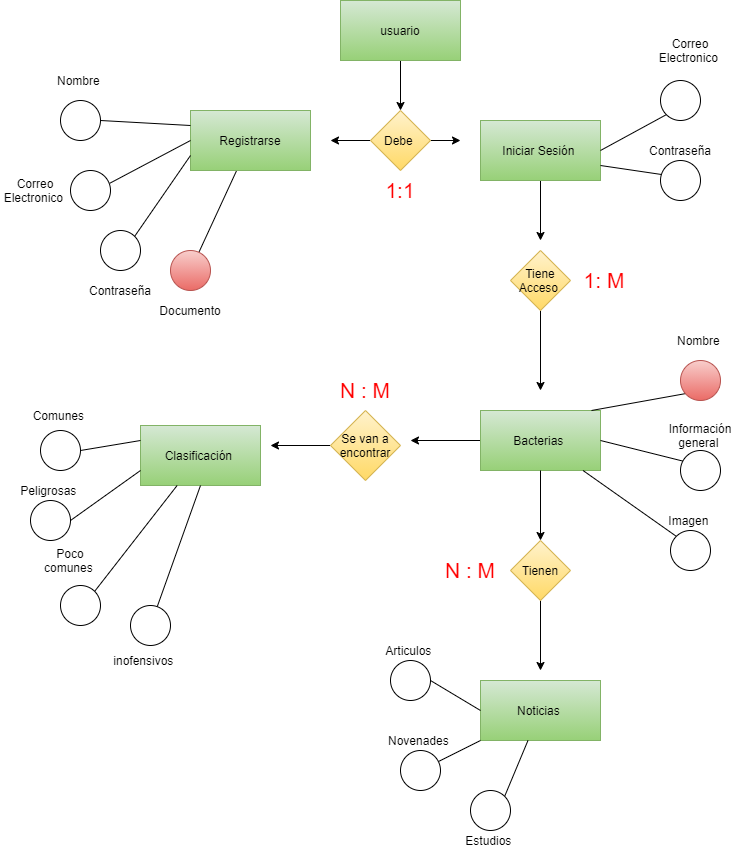

The diagram above was exported from draw.io. Its source (the exported page's mxGraphModel, read from the mxfile embedded in the PNG):
<mxGraphModel dx="1929" dy="557" grid="1" gridSize="10" guides="1" tooltips="1" connect="1" arrows="1" fold="1" page="1" pageScale="1" pageWidth="827" pageHeight="1169" math="0" shadow="0">
  <root>
    <mxCell id="0" />
    <mxCell id="1" parent="0" />
    <mxCell id="hYfzr9zwBz79u1C4J8lB-9" value="" style="edgeStyle=orthogonalEdgeStyle;rounded=0;orthogonalLoop=1;jettySize=auto;html=1;" parent="1" source="mCtq_iIuEwIDMH6rmvIs-4" target="mCtq_iIuEwIDMH6rmvIs-6" edge="1">
      <mxGeometry relative="1" as="geometry" />
    </mxCell>
    <mxCell id="mCtq_iIuEwIDMH6rmvIs-4" value="usuario" style="rounded=0;whiteSpace=wrap;html=1;fillColor=#d5e8d4;strokeColor=#82b366;gradientColor=#97d077;" parent="1" vertex="1">
      <mxGeometry x="150" y="160" width="120" height="60" as="geometry" />
    </mxCell>
    <mxCell id="hYfzr9zwBz79u1C4J8lB-10" style="edgeStyle=orthogonalEdgeStyle;rounded=0;orthogonalLoop=1;jettySize=auto;html=1;" parent="1" source="mCtq_iIuEwIDMH6rmvIs-6" edge="1">
      <mxGeometry relative="1" as="geometry">
        <mxPoint x="270" y="300" as="targetPoint" />
      </mxGeometry>
    </mxCell>
    <mxCell id="hYfzr9zwBz79u1C4J8lB-11" style="edgeStyle=orthogonalEdgeStyle;rounded=0;orthogonalLoop=1;jettySize=auto;html=1;" parent="1" source="mCtq_iIuEwIDMH6rmvIs-6" edge="1">
      <mxGeometry relative="1" as="geometry">
        <mxPoint x="140" y="300" as="targetPoint" />
      </mxGeometry>
    </mxCell>
    <mxCell id="mCtq_iIuEwIDMH6rmvIs-6" value="Debe&amp;nbsp;" style="rhombus;whiteSpace=wrap;html=1;gradientColor=#ffd966;fillColor=#fff2cc;strokeColor=#d6b656;" parent="1" vertex="1">
      <mxGeometry x="180" y="270" width="60" height="60" as="geometry" />
    </mxCell>
    <mxCell id="hYfzr9zwBz79u1C4J8lB-3" value="" style="endArrow=none;html=1;" parent="1" source="hYfzr9zwBz79u1C4J8lB-12" target="hYfzr9zwBz79u1C4J8lB-4" edge="1">
      <mxGeometry width="50" height="50" relative="1" as="geometry">
        <mxPoint x="100" y="240" as="sourcePoint" />
        <mxPoint x="150" y="190" as="targetPoint" />
      </mxGeometry>
    </mxCell>
    <mxCell id="hYfzr9zwBz79u1C4J8lB-4" value="" style="ellipse;whiteSpace=wrap;html=1;aspect=fixed;fillColor=#f8cecc;strokeColor=#b85450;gradientColor=#ea6b66;" parent="1" vertex="1">
      <mxGeometry x="-20" y="410" width="40" height="40" as="geometry" />
    </mxCell>
    <mxCell id="hYfzr9zwBz79u1C4J8lB-6" value="Documento" style="text;html=1;strokeColor=none;fillColor=none;align=center;verticalAlign=middle;whiteSpace=wrap;rounded=0;" parent="1" vertex="1">
      <mxGeometry x="-25" y="460" width="50" height="20" as="geometry" />
    </mxCell>
    <mxCell id="hYfzr9zwBz79u1C4J8lB-12" value="Registrarse" style="rounded=0;whiteSpace=wrap;html=1;fillColor=#d5e8d4;strokeColor=#82b366;gradientColor=#97d077;" parent="1" vertex="1">
      <mxGeometry y="270" width="120" height="60" as="geometry" />
    </mxCell>
    <mxCell id="QXxGi1TEeJtl1jij8GfW-2" style="edgeStyle=orthogonalEdgeStyle;rounded=0;orthogonalLoop=1;jettySize=auto;html=1;" parent="1" source="hYfzr9zwBz79u1C4J8lB-13" edge="1">
      <mxGeometry relative="1" as="geometry">
        <mxPoint x="350" y="400" as="targetPoint" />
      </mxGeometry>
    </mxCell>
    <mxCell id="hYfzr9zwBz79u1C4J8lB-13" value="Iniciar Sesión&amp;nbsp;" style="rounded=0;whiteSpace=wrap;html=1;fillColor=#d5e8d4;strokeColor=#82b366;gradientColor=#97d077;" parent="1" vertex="1">
      <mxGeometry x="290" y="280" width="120" height="60" as="geometry" />
    </mxCell>
    <mxCell id="hYfzr9zwBz79u1C4J8lB-15" value="" style="ellipse;whiteSpace=wrap;html=1;aspect=fixed;" parent="1" vertex="1">
      <mxGeometry x="-130" y="260" width="40" height="40" as="geometry" />
    </mxCell>
    <mxCell id="hYfzr9zwBz79u1C4J8lB-16" value="" style="ellipse;whiteSpace=wrap;html=1;aspect=fixed;" parent="1" vertex="1">
      <mxGeometry x="-120" y="330" width="40" height="40" as="geometry" />
    </mxCell>
    <mxCell id="hYfzr9zwBz79u1C4J8lB-17" value="" style="ellipse;whiteSpace=wrap;html=1;aspect=fixed;" parent="1" vertex="1">
      <mxGeometry x="-90" y="390" width="40" height="40" as="geometry" />
    </mxCell>
    <mxCell id="hYfzr9zwBz79u1C4J8lB-19" value="" style="endArrow=none;html=1;exitX=1;exitY=0.5;exitDx=0;exitDy=0;" parent="1" source="hYfzr9zwBz79u1C4J8lB-15" edge="1">
      <mxGeometry width="50" height="50" relative="1" as="geometry">
        <mxPoint x="-50" y="335" as="sourcePoint" />
        <mxPoint y="285" as="targetPoint" />
      </mxGeometry>
    </mxCell>
    <mxCell id="hYfzr9zwBz79u1C4J8lB-20" value="" style="endArrow=none;html=1;exitX=0.98;exitY=0.32;exitDx=0;exitDy=0;entryX=0;entryY=0.5;entryDx=0;entryDy=0;exitPerimeter=0;" parent="1" source="hYfzr9zwBz79u1C4J8lB-16" target="hYfzr9zwBz79u1C4J8lB-12" edge="1">
      <mxGeometry width="50" height="50" relative="1" as="geometry">
        <mxPoint x="-50" y="360" as="sourcePoint" />
        <mxPoint y="310" as="targetPoint" />
      </mxGeometry>
    </mxCell>
    <mxCell id="hYfzr9zwBz79u1C4J8lB-21" value="" style="endArrow=none;html=1;entryX=0;entryY=0.75;entryDx=0;entryDy=0;exitX=1;exitY=0;exitDx=0;exitDy=0;" parent="1" source="hYfzr9zwBz79u1C4J8lB-17" target="hYfzr9zwBz79u1C4J8lB-12" edge="1">
      <mxGeometry width="50" height="50" relative="1" as="geometry">
        <mxPoint x="-40" y="380" as="sourcePoint" />
        <mxPoint x="-10" y="340" as="targetPoint" />
      </mxGeometry>
    </mxCell>
    <mxCell id="hYfzr9zwBz79u1C4J8lB-23" value="Nombre&amp;nbsp;" style="text;html=1;strokeColor=none;fillColor=none;align=center;verticalAlign=middle;whiteSpace=wrap;rounded=0;" parent="1" vertex="1">
      <mxGeometry x="-130" y="230" width="40" height="20" as="geometry" />
    </mxCell>
    <mxCell id="hYfzr9zwBz79u1C4J8lB-24" value="Correo Electronico&amp;nbsp;" style="text;html=1;strokeColor=none;fillColor=none;align=center;verticalAlign=middle;whiteSpace=wrap;rounded=0;" parent="1" vertex="1">
      <mxGeometry x="-190" y="340" width="70" height="20" as="geometry" />
    </mxCell>
    <mxCell id="hYfzr9zwBz79u1C4J8lB-25" value="Contraseña" style="text;html=1;strokeColor=none;fillColor=none;align=center;verticalAlign=middle;whiteSpace=wrap;rounded=0;" parent="1" vertex="1">
      <mxGeometry x="-90" y="440" width="40" height="20" as="geometry" />
    </mxCell>
    <mxCell id="hYfzr9zwBz79u1C4J8lB-26" value="" style="ellipse;whiteSpace=wrap;html=1;aspect=fixed;" parent="1" vertex="1">
      <mxGeometry x="470" y="240" width="40" height="40" as="geometry" />
    </mxCell>
    <mxCell id="hYfzr9zwBz79u1C4J8lB-28" value="" style="ellipse;whiteSpace=wrap;html=1;aspect=fixed;" parent="1" vertex="1">
      <mxGeometry x="470" y="320" width="40" height="40" as="geometry" />
    </mxCell>
    <mxCell id="hYfzr9zwBz79u1C4J8lB-29" value="" style="endArrow=none;html=1;exitX=1;exitY=0.5;exitDx=0;exitDy=0;entryX=0;entryY=1;entryDx=0;entryDy=0;" parent="1" source="hYfzr9zwBz79u1C4J8lB-13" target="hYfzr9zwBz79u1C4J8lB-26" edge="1">
      <mxGeometry width="50" height="50" relative="1" as="geometry">
        <mxPoint x="420" y="310" as="sourcePoint" />
        <mxPoint x="470" y="270" as="targetPoint" />
      </mxGeometry>
    </mxCell>
    <mxCell id="hYfzr9zwBz79u1C4J8lB-30" value="" style="endArrow=none;html=1;exitX=1;exitY=0.75;exitDx=0;exitDy=0;entryX=0.025;entryY=0.35;entryDx=0;entryDy=0;entryPerimeter=0;" parent="1" source="hYfzr9zwBz79u1C4J8lB-13" target="hYfzr9zwBz79u1C4J8lB-28" edge="1">
      <mxGeometry width="50" height="50" relative="1" as="geometry">
        <mxPoint x="410" y="420" as="sourcePoint" />
        <mxPoint x="460" y="370" as="targetPoint" />
      </mxGeometry>
    </mxCell>
    <mxCell id="hYfzr9zwBz79u1C4J8lB-31" value="Correo Electronico&amp;nbsp;" style="text;html=1;strokeColor=none;fillColor=none;align=center;verticalAlign=middle;whiteSpace=wrap;rounded=0;" parent="1" vertex="1">
      <mxGeometry x="480" y="200" width="40" height="20" as="geometry" />
    </mxCell>
    <mxCell id="hYfzr9zwBz79u1C4J8lB-32" value="Contraseña" style="text;html=1;strokeColor=none;fillColor=none;align=center;verticalAlign=middle;whiteSpace=wrap;rounded=0;" parent="1" vertex="1">
      <mxGeometry x="470" y="300" width="40" height="20" as="geometry" />
    </mxCell>
    <mxCell id="QXxGi1TEeJtl1jij8GfW-4" style="edgeStyle=orthogonalEdgeStyle;rounded=0;orthogonalLoop=1;jettySize=auto;html=1;" parent="1" source="QXxGi1TEeJtl1jij8GfW-3" edge="1">
      <mxGeometry relative="1" as="geometry">
        <mxPoint x="350" y="550" as="targetPoint" />
      </mxGeometry>
    </mxCell>
    <mxCell id="QXxGi1TEeJtl1jij8GfW-3" value="Tiene Acceso&amp;nbsp;" style="rhombus;whiteSpace=wrap;html=1;gradientColor=#ffd966;fillColor=#fff2cc;strokeColor=#d6b656;" parent="1" vertex="1">
      <mxGeometry x="320" y="410" width="60" height="60" as="geometry" />
    </mxCell>
    <mxCell id="QXxGi1TEeJtl1jij8GfW-17" style="edgeStyle=orthogonalEdgeStyle;rounded=0;orthogonalLoop=1;jettySize=auto;html=1;" parent="1" source="QXxGi1TEeJtl1jij8GfW-8" edge="1">
      <mxGeometry relative="1" as="geometry">
        <mxPoint x="220" y="600" as="targetPoint" />
      </mxGeometry>
    </mxCell>
    <mxCell id="QXxGi1TEeJtl1jij8GfW-26" style="edgeStyle=orthogonalEdgeStyle;rounded=0;orthogonalLoop=1;jettySize=auto;html=1;" parent="1" source="QXxGi1TEeJtl1jij8GfW-27" edge="1">
      <mxGeometry relative="1" as="geometry">
        <mxPoint x="350" y="830" as="targetPoint" />
      </mxGeometry>
    </mxCell>
    <mxCell id="QXxGi1TEeJtl1jij8GfW-8" value="Bacterias&amp;nbsp;" style="rounded=0;whiteSpace=wrap;html=1;gradientColor=#97d077;fillColor=#d5e8d4;strokeColor=#82b366;" parent="1" vertex="1">
      <mxGeometry x="290" y="570" width="120" height="60" as="geometry" />
    </mxCell>
    <mxCell id="QXxGi1TEeJtl1jij8GfW-10" value="" style="endArrow=none;html=1;entryX=0.925;entryY=0;entryDx=0;entryDy=0;exitX=0.975;exitY=0.675;exitDx=0;exitDy=0;exitPerimeter=0;entryPerimeter=0;" parent="1" source="QXxGi1TEeJtl1jij8GfW-11" target="QXxGi1TEeJtl1jij8GfW-8" edge="1">
      <mxGeometry width="50" height="50" relative="1" as="geometry">
        <mxPoint x="220" y="790" as="sourcePoint" />
        <mxPoint x="270" y="820" as="targetPoint" />
      </mxGeometry>
    </mxCell>
    <mxCell id="QXxGi1TEeJtl1jij8GfW-11" value="" style="ellipse;whiteSpace=wrap;html=1;aspect=fixed;gradientColor=#ea6b66;fillColor=#f8cecc;strokeColor=#b85450;" parent="1" vertex="1">
      <mxGeometry x="490" y="520" width="40" height="40" as="geometry" />
    </mxCell>
    <mxCell id="QXxGi1TEeJtl1jij8GfW-12" value="" style="endArrow=none;html=1;exitX=1;exitY=0.5;exitDx=0;exitDy=0;entryX=1;entryY=0.5;entryDx=0;entryDy=0;" parent="1" source="QXxGi1TEeJtl1jij8GfW-13" target="QXxGi1TEeJtl1jij8GfW-8" edge="1">
      <mxGeometry width="50" height="50" relative="1" as="geometry">
        <mxPoint x="200" y="842" as="sourcePoint" />
        <mxPoint x="410" y="850" as="targetPoint" />
      </mxGeometry>
    </mxCell>
    <mxCell id="QXxGi1TEeJtl1jij8GfW-13" value="" style="ellipse;whiteSpace=wrap;html=1;aspect=fixed;" parent="1" vertex="1">
      <mxGeometry x="490" y="610" width="40" height="40" as="geometry" />
    </mxCell>
    <mxCell id="QXxGi1TEeJtl1jij8GfW-14" value="Nombre&amp;nbsp;" style="text;html=1;strokeColor=none;fillColor=none;align=center;verticalAlign=middle;whiteSpace=wrap;rounded=0;" parent="1" vertex="1">
      <mxGeometry x="490" y="490" width="40" height="20" as="geometry" />
    </mxCell>
    <mxCell id="QXxGi1TEeJtl1jij8GfW-15" value="Información general&amp;nbsp;" style="text;html=1;strokeColor=none;fillColor=none;align=center;verticalAlign=middle;whiteSpace=wrap;rounded=0;" parent="1" vertex="1">
      <mxGeometry x="490" y="585" width="40" height="20" as="geometry" />
    </mxCell>
    <mxCell id="QXxGi1TEeJtl1jij8GfW-19" style="edgeStyle=orthogonalEdgeStyle;rounded=0;orthogonalLoop=1;jettySize=auto;html=1;" parent="1" source="QXxGi1TEeJtl1jij8GfW-18" edge="1">
      <mxGeometry relative="1" as="geometry">
        <mxPoint x="80" y="605" as="targetPoint" />
      </mxGeometry>
    </mxCell>
    <mxCell id="QXxGi1TEeJtl1jij8GfW-18" value="Se van a encontrar" style="rhombus;whiteSpace=wrap;html=1;gradientColor=#ffd966;fillColor=#fff2cc;strokeColor=#d6b656;" parent="1" vertex="1">
      <mxGeometry x="140" y="570" width="70" height="70" as="geometry" />
    </mxCell>
    <mxCell id="QXxGi1TEeJtl1jij8GfW-20" value="Clasificación&amp;nbsp;" style="rounded=0;whiteSpace=wrap;html=1;gradientColor=#97d077;fillColor=#d5e8d4;strokeColor=#82b366;" parent="1" vertex="1">
      <mxGeometry x="-50" y="585" width="120" height="60" as="geometry" />
    </mxCell>
    <mxCell id="QXxGi1TEeJtl1jij8GfW-21" value="" style="endArrow=none;html=1;entryX=0;entryY=0;entryDx=0;entryDy=0;" parent="1" source="QXxGi1TEeJtl1jij8GfW-8" target="QXxGi1TEeJtl1jij8GfW-22" edge="1">
      <mxGeometry width="50" height="50" relative="1" as="geometry">
        <mxPoint x="320" y="910" as="sourcePoint" />
        <mxPoint x="440" y="910" as="targetPoint" />
      </mxGeometry>
    </mxCell>
    <mxCell id="QXxGi1TEeJtl1jij8GfW-22" value="" style="ellipse;whiteSpace=wrap;html=1;aspect=fixed;" parent="1" vertex="1">
      <mxGeometry x="480" y="690" width="40" height="40" as="geometry" />
    </mxCell>
    <mxCell id="QXxGi1TEeJtl1jij8GfW-24" value="Imagen&amp;nbsp;" style="text;html=1;strokeColor=none;fillColor=none;align=center;verticalAlign=middle;whiteSpace=wrap;rounded=0;" parent="1" vertex="1">
      <mxGeometry x="480" y="670" width="40" height="20" as="geometry" />
    </mxCell>
    <mxCell id="QXxGi1TEeJtl1jij8GfW-29" value="Noticias&amp;nbsp;" style="rounded=0;whiteSpace=wrap;html=1;gradientColor=#97d077;fillColor=#d5e8d4;strokeColor=#82b366;" parent="1" vertex="1">
      <mxGeometry x="290" y="840" width="120" height="60" as="geometry" />
    </mxCell>
    <mxCell id="QXxGi1TEeJtl1jij8GfW-31" value="" style="endArrow=none;html=1;exitX=1;exitY=0.5;exitDx=0;exitDy=0;entryX=0;entryY=0.75;entryDx=0;entryDy=0;" parent="1" source="QXxGi1TEeJtl1jij8GfW-36" target="QXxGi1TEeJtl1jij8GfW-20" edge="1">
      <mxGeometry width="50" height="50" relative="1" as="geometry">
        <mxPoint x="-110" y="850" as="sourcePoint" />
        <mxPoint x="-50" y="843" as="targetPoint" />
      </mxGeometry>
    </mxCell>
    <mxCell id="QXxGi1TEeJtl1jij8GfW-32" value="" style="endArrow=none;html=1;entryX=0;entryY=0.25;entryDx=0;entryDy=0;exitX=1;exitY=0.5;exitDx=0;exitDy=0;" parent="1" source="QXxGi1TEeJtl1jij8GfW-35" target="QXxGi1TEeJtl1jij8GfW-20" edge="1">
      <mxGeometry width="50" height="50" relative="1" as="geometry">
        <mxPoint x="-110" y="820" as="sourcePoint" />
        <mxPoint x="-75" y="815" as="targetPoint" />
      </mxGeometry>
    </mxCell>
    <mxCell id="QXxGi1TEeJtl1jij8GfW-33" value="" style="endArrow=none;html=1;exitX=1;exitY=0;exitDx=0;exitDy=0;" parent="1" source="QXxGi1TEeJtl1jij8GfW-38" target="QXxGi1TEeJtl1jij8GfW-20" edge="1">
      <mxGeometry width="50" height="50" relative="1" as="geometry">
        <mxPoint x="-110" y="950" as="sourcePoint" />
        <mxPoint x="-30" y="870" as="targetPoint" />
      </mxGeometry>
    </mxCell>
    <mxCell id="QXxGi1TEeJtl1jij8GfW-35" value="" style="ellipse;whiteSpace=wrap;html=1;aspect=fixed;" parent="1" vertex="1">
      <mxGeometry x="-150" y="590" width="40" height="40" as="geometry" />
    </mxCell>
    <mxCell id="QXxGi1TEeJtl1jij8GfW-36" value="" style="ellipse;whiteSpace=wrap;html=1;aspect=fixed;" parent="1" vertex="1">
      <mxGeometry x="-160" y="660" width="40" height="40" as="geometry" />
    </mxCell>
    <mxCell id="QXxGi1TEeJtl1jij8GfW-38" value="" style="ellipse;whiteSpace=wrap;html=1;aspect=fixed;" parent="1" vertex="1">
      <mxGeometry x="-130" y="745" width="40" height="40" as="geometry" />
    </mxCell>
    <mxCell id="QXxGi1TEeJtl1jij8GfW-39" value="Comunes&amp;nbsp;" style="text;html=1;strokeColor=none;fillColor=none;align=center;verticalAlign=middle;whiteSpace=wrap;rounded=0;" parent="1" vertex="1">
      <mxGeometry x="-150" y="565" width="40" height="20" as="geometry" />
    </mxCell>
    <mxCell id="QXxGi1TEeJtl1jij8GfW-40" value="Peligrosas&amp;nbsp;" style="text;html=1;strokeColor=none;fillColor=none;align=center;verticalAlign=middle;whiteSpace=wrap;rounded=0;" parent="1" vertex="1">
      <mxGeometry x="-160" y="640" width="40" height="20" as="geometry" />
    </mxCell>
    <mxCell id="QXxGi1TEeJtl1jij8GfW-41" value="Poco comunes&amp;nbsp;" style="text;html=1;strokeColor=none;fillColor=none;align=center;verticalAlign=middle;whiteSpace=wrap;rounded=0;" parent="1" vertex="1">
      <mxGeometry x="-140" y="710" width="40" height="20" as="geometry" />
    </mxCell>
    <mxCell id="QXxGi1TEeJtl1jij8GfW-43" value="" style="endArrow=none;html=1;entryX=0.5;entryY=1;entryDx=0;entryDy=0;" parent="1" source="QXxGi1TEeJtl1jij8GfW-44" target="QXxGi1TEeJtl1jij8GfW-20" edge="1">
      <mxGeometry width="50" height="50" relative="1" as="geometry">
        <mxPoint x="-10" y="940" as="sourcePoint" />
        <mxPoint x="25" y="870" as="targetPoint" />
      </mxGeometry>
    </mxCell>
    <mxCell id="QXxGi1TEeJtl1jij8GfW-44" value="" style="ellipse;whiteSpace=wrap;html=1;aspect=fixed;" parent="1" vertex="1">
      <mxGeometry x="-60" y="765" width="40" height="40" as="geometry" />
    </mxCell>
    <mxCell id="QXxGi1TEeJtl1jij8GfW-45" value="inofensivos&amp;nbsp;" style="text;html=1;strokeColor=none;fillColor=none;align=center;verticalAlign=middle;whiteSpace=wrap;rounded=0;" parent="1" vertex="1">
      <mxGeometry x="-65" y="810" width="40" height="20" as="geometry" />
    </mxCell>
    <mxCell id="QXxGi1TEeJtl1jij8GfW-46" value="" style="endArrow=none;html=1;entryX=0;entryY=0.5;entryDx=0;entryDy=0;exitX=1;exitY=0.5;exitDx=0;exitDy=0;" parent="1" source="QXxGi1TEeJtl1jij8GfW-47" target="QXxGi1TEeJtl1jij8GfW-29" edge="1">
      <mxGeometry width="50" height="50" relative="1" as="geometry">
        <mxPoint x="210" y="1060" as="sourcePoint" />
        <mxPoint x="290" y="1060" as="targetPoint" />
      </mxGeometry>
    </mxCell>
    <mxCell id="QXxGi1TEeJtl1jij8GfW-47" value="" style="ellipse;whiteSpace=wrap;html=1;aspect=fixed;" parent="1" vertex="1">
      <mxGeometry x="200" y="820" width="40" height="40" as="geometry" />
    </mxCell>
    <mxCell id="QXxGi1TEeJtl1jij8GfW-48" value="Articulos&amp;nbsp;" style="text;html=1;strokeColor=none;fillColor=none;align=center;verticalAlign=middle;whiteSpace=wrap;rounded=0;" parent="1" vertex="1">
      <mxGeometry x="200" y="800" width="40" height="20" as="geometry" />
    </mxCell>
    <mxCell id="QXxGi1TEeJtl1jij8GfW-49" value="" style="endArrow=none;html=1;entryX=0;entryY=1;entryDx=0;entryDy=0;" parent="1" source="QXxGi1TEeJtl1jij8GfW-54" target="QXxGi1TEeJtl1jij8GfW-29" edge="1">
      <mxGeometry width="50" height="50" relative="1" as="geometry">
        <mxPoint x="250" y="930" as="sourcePoint" />
        <mxPoint x="280" y="1110" as="targetPoint" />
      </mxGeometry>
    </mxCell>
    <mxCell id="QXxGi1TEeJtl1jij8GfW-27" value="Tienen" style="rhombus;whiteSpace=wrap;html=1;gradientColor=#ffd966;fillColor=#fff2cc;strokeColor=#d6b656;" parent="1" vertex="1">
      <mxGeometry x="320" y="700" width="60" height="60" as="geometry" />
    </mxCell>
    <mxCell id="QXxGi1TEeJtl1jij8GfW-53" style="edgeStyle=orthogonalEdgeStyle;rounded=0;orthogonalLoop=1;jettySize=auto;html=1;" parent="1" source="QXxGi1TEeJtl1jij8GfW-8" target="QXxGi1TEeJtl1jij8GfW-27" edge="1">
      <mxGeometry relative="1" as="geometry">
        <mxPoint x="354" y="920" as="targetPoint" />
        <mxPoint x="350" y="630" as="sourcePoint" />
      </mxGeometry>
    </mxCell>
    <mxCell id="QXxGi1TEeJtl1jij8GfW-54" value="" style="ellipse;whiteSpace=wrap;html=1;aspect=fixed;" parent="1" vertex="1">
      <mxGeometry x="210" y="910" width="40" height="40" as="geometry" />
    </mxCell>
    <mxCell id="QXxGi1TEeJtl1jij8GfW-56" value="Novenades&amp;nbsp;" style="text;html=1;strokeColor=none;fillColor=none;align=center;verticalAlign=middle;whiteSpace=wrap;rounded=0;" parent="1" vertex="1">
      <mxGeometry x="210" y="890" width="40" height="20" as="geometry" />
    </mxCell>
    <mxCell id="QXxGi1TEeJtl1jij8GfW-57" value="" style="endArrow=none;html=1;exitX=1;exitY=0;exitDx=0;exitDy=0;" parent="1" source="QXxGi1TEeJtl1jij8GfW-58" target="QXxGi1TEeJtl1jij8GfW-29" edge="1">
      <mxGeometry width="50" height="50" relative="1" as="geometry">
        <mxPoint x="310" y="960" as="sourcePoint" />
        <mxPoint x="340" y="920" as="targetPoint" />
      </mxGeometry>
    </mxCell>
    <mxCell id="QXxGi1TEeJtl1jij8GfW-58" value="" style="ellipse;whiteSpace=wrap;html=1;aspect=fixed;" parent="1" vertex="1">
      <mxGeometry x="280" y="950" width="40" height="40" as="geometry" />
    </mxCell>
    <mxCell id="QXxGi1TEeJtl1jij8GfW-59" value="Estudios&amp;nbsp;" style="text;html=1;strokeColor=none;fillColor=none;align=center;verticalAlign=middle;whiteSpace=wrap;rounded=0;" parent="1" vertex="1">
      <mxGeometry x="280" y="990" width="40" height="20" as="geometry" />
    </mxCell>
    <mxCell id="QXxGi1TEeJtl1jij8GfW-62" value="&lt;font color=&quot;#ff0000&quot; style=&quot;font-size: 21px&quot;&gt;1:1&lt;/font&gt;" style="text;html=1;strokeColor=none;fillColor=none;align=center;verticalAlign=middle;whiteSpace=wrap;rounded=0;" parent="1" vertex="1">
      <mxGeometry x="175" y="330" width="70" height="40" as="geometry" />
    </mxCell>
    <mxCell id="QXxGi1TEeJtl1jij8GfW-63" value="&lt;font color=&quot;#ff0000&quot; style=&quot;font-size: 21px&quot;&gt;1: M&lt;/font&gt;" style="text;html=1;strokeColor=none;fillColor=none;align=center;verticalAlign=middle;whiteSpace=wrap;rounded=0;" parent="1" vertex="1">
      <mxGeometry x="384" y="430" width="60" height="20" as="geometry" />
    </mxCell>
    <mxCell id="QXxGi1TEeJtl1jij8GfW-64" value="&lt;font color=&quot;#ff0000&quot; style=&quot;font-size: 21px&quot;&gt;N : M&lt;/font&gt;" style="text;html=1;strokeColor=none;fillColor=none;align=center;verticalAlign=middle;whiteSpace=wrap;rounded=0;" parent="1" vertex="1">
      <mxGeometry x="145" y="540" width="60" height="20" as="geometry" />
    </mxCell>
    <mxCell id="QXxGi1TEeJtl1jij8GfW-65" value="&lt;font color=&quot;#ff0000&quot; style=&quot;font-size: 21px&quot;&gt;N : M&lt;/font&gt;" style="text;html=1;strokeColor=none;fillColor=none;align=center;verticalAlign=middle;whiteSpace=wrap;rounded=0;" parent="1" vertex="1">
      <mxGeometry x="250" y="720" width="60" height="20" as="geometry" />
    </mxCell>
  </root>
</mxGraphModel>